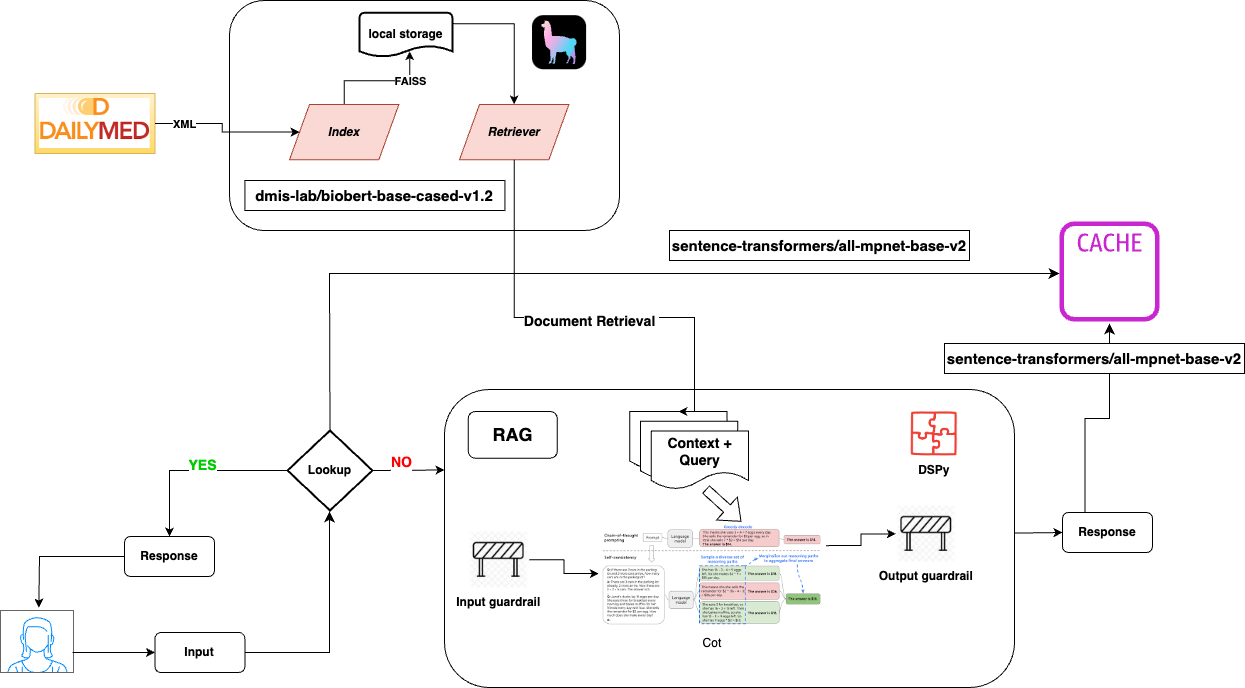

The diagram above was exported from draw.io. Its source (the exported page's mxGraphModel, read from the mxfile embedded in the PNG):
<mxGraphModel dx="1281" dy="723" grid="1" gridSize="10" guides="1" tooltips="1" connect="1" arrows="1" fold="1" page="1" pageScale="1" pageWidth="850" pageHeight="1100" math="0" shadow="0">
  <root>
    <mxCell id="0" />
    <mxCell id="1" parent="0" />
    <mxCell id="tY-RIxP0n1hiMGFXNSQW-15" value="" style="verticalLabelPosition=bottom;shadow=0;dashed=0;align=center;html=1;verticalAlign=top;strokeWidth=1;shape=mxgraph.mockup.containers.userFemale;strokeColor=#666666;strokeColor2=#008cff;" parent="1" vertex="1">
      <mxGeometry x="66" y="693" width="73" height="62" as="geometry" />
    </mxCell>
    <mxCell id="tY-RIxP0n1hiMGFXNSQW-18" value="&lt;b&gt;Input&lt;/b&gt;" style="rounded=1;whiteSpace=wrap;html=1;" parent="1" vertex="1">
      <mxGeometry x="220.43" y="715" width="90" height="40" as="geometry" />
    </mxCell>
    <mxCell id="tY-RIxP0n1hiMGFXNSQW-23" value="" style="sketch=0;outlineConnect=0;fontColor=#232F3E;gradientColor=none;fillColor=#C925D1;strokeColor=none;dashed=0;verticalLabelPosition=bottom;verticalAlign=top;align=center;html=1;fontSize=12;fontStyle=0;aspect=fixed;pointerEvents=1;shape=mxgraph.aws4.cache_node;" parent="1" vertex="1">
      <mxGeometry x="1125" y="304" width="100" height="100" as="geometry" />
    </mxCell>
    <mxCell id="tY-RIxP0n1hiMGFXNSQW-34" value="" style="edgeStyle=orthogonalEdgeStyle;rounded=0;orthogonalLoop=1;jettySize=auto;html=1;" parent="1" source="tY-RIxP0n1hiMGFXNSQW-26" target="tY-RIxP0n1hiMGFXNSQW-32" edge="1">
      <mxGeometry relative="1" as="geometry" />
    </mxCell>
    <mxCell id="tY-RIxP0n1hiMGFXNSQW-35" value="&lt;font color=&quot;#00cc00&quot; style=&quot;font-size: 14px;&quot;&gt;&lt;b&gt;YES&lt;/b&gt;&lt;/font&gt;" style="edgeLabel;html=1;align=center;verticalAlign=middle;resizable=0;points=[];" parent="tY-RIxP0n1hiMGFXNSQW-34" connectable="0" vertex="1">
      <mxGeometry x="-0.0778" y="1" relative="1" as="geometry">
        <mxPoint y="-7" as="offset" />
      </mxGeometry>
    </mxCell>
    <mxCell id="tY-RIxP0n1hiMGFXNSQW-26" value="&lt;b&gt;Lookup&lt;/b&gt;" style="strokeWidth=2;html=1;shape=mxgraph.flowchart.decision;whiteSpace=wrap;" parent="1" vertex="1">
      <mxGeometry x="353" y="513" width="85" height="80" as="geometry" />
    </mxCell>
    <mxCell id="tY-RIxP0n1hiMGFXNSQW-32" value="&lt;b&gt;Response&lt;/b&gt;" style="rounded=1;whiteSpace=wrap;html=1;" parent="1" vertex="1">
      <mxGeometry x="190" y="619" width="90" height="40" as="geometry" />
    </mxCell>
    <mxCell id="tY-RIxP0n1hiMGFXNSQW-33" value="" style="endArrow=classic;html=1;rounded=0;exitX=0;exitY=0.5;exitDx=0;exitDy=0;entryX=0.525;entryY=-0.048;entryDx=0;entryDy=0;entryPerimeter=0;" parent="1" source="tY-RIxP0n1hiMGFXNSQW-32" edge="1" target="tY-RIxP0n1hiMGFXNSQW-15">
      <mxGeometry width="50" height="50" relative="1" as="geometry">
        <mxPoint x="190" y="589" as="sourcePoint" />
        <mxPoint x="105" y="679" as="targetPoint" />
        <Array as="points">
          <mxPoint x="105" y="639" />
        </Array>
      </mxGeometry>
    </mxCell>
    <mxCell id="tY-RIxP0n1hiMGFXNSQW-38" value="" style="edgeStyle=none;orthogonalLoop=1;jettySize=auto;html=1;rounded=0;entryX=0;entryY=0.25;entryDx=0;entryDy=0;exitX=1;exitY=0.5;exitDx=0;exitDy=0;exitPerimeter=0;" parent="1" source="tY-RIxP0n1hiMGFXNSQW-26" edge="1">
      <mxGeometry width="100" relative="1" as="geometry">
        <mxPoint x="438" y="550" as="sourcePoint" />
        <mxPoint x="510" y="552.5" as="targetPoint" />
        <Array as="points" />
      </mxGeometry>
    </mxCell>
    <mxCell id="tY-RIxP0n1hiMGFXNSQW-41" value="&lt;font color=&quot;#ff0000&quot; style=&quot;font-size: 14px;&quot;&gt;&lt;b&gt;NO&lt;/b&gt;&lt;/font&gt;" style="edgeLabel;html=1;align=center;verticalAlign=middle;resizable=0;points=[];" parent="tY-RIxP0n1hiMGFXNSQW-38" connectable="0" vertex="1">
      <mxGeometry x="-0.2267" y="2" relative="1" as="geometry">
        <mxPoint y="-6" as="offset" />
      </mxGeometry>
    </mxCell>
    <mxCell id="tY-RIxP0n1hiMGFXNSQW-45" value="&lt;b&gt;Response&lt;/b&gt;" style="rounded=1;whiteSpace=wrap;html=1;" parent="1" vertex="1">
      <mxGeometry x="1128" y="595" width="90" height="40" as="geometry" />
    </mxCell>
    <mxCell id="tY-RIxP0n1hiMGFXNSQW-46" value="" style="edgeStyle=none;orthogonalLoop=1;jettySize=auto;html=1;rounded=0;entryX=0;entryY=0.5;entryDx=0;entryDy=0;exitX=1;exitY=0.5;exitDx=0;exitDy=0;" parent="1" source="pdCnQZSdaUDLFh_h5Tux-2" target="tY-RIxP0n1hiMGFXNSQW-45" edge="1">
      <mxGeometry width="100" relative="1" as="geometry">
        <mxPoint x="677" y="610" as="sourcePoint" />
        <mxPoint x="795" y="654" as="targetPoint" />
        <Array as="points" />
      </mxGeometry>
    </mxCell>
    <mxCell id="pdCnQZSdaUDLFh_h5Tux-23" value="" style="endArrow=classic;html=1;rounded=0;entryX=0;entryY=0.5;entryDx=0;entryDy=0;" edge="1" parent="1" target="tY-RIxP0n1hiMGFXNSQW-18">
      <mxGeometry width="50" height="50" relative="1" as="geometry">
        <mxPoint x="138" y="735" as="sourcePoint" />
        <mxPoint x="188" y="685" as="targetPoint" />
      </mxGeometry>
    </mxCell>
    <mxCell id="pdCnQZSdaUDLFh_h5Tux-25" value="" style="edgeStyle=segmentEdgeStyle;endArrow=classic;html=1;curved=0;rounded=0;endSize=8;startSize=8;exitX=1;exitY=0.5;exitDx=0;exitDy=0;" edge="1" parent="1" source="tY-RIxP0n1hiMGFXNSQW-18">
      <mxGeometry width="50" height="50" relative="1" as="geometry">
        <mxPoint x="315" y="750" as="sourcePoint" />
        <mxPoint x="395" y="594" as="targetPoint" />
      </mxGeometry>
    </mxCell>
    <mxCell id="pdCnQZSdaUDLFh_h5Tux-26" value="" style="group" vertex="1" connectable="0" parent="1">
      <mxGeometry x="510" y="472" width="570" height="298" as="geometry" />
    </mxCell>
    <UserObject label="" id="tY-RIxP0n1hiMGFXNSQW-37">
      <mxCell style="rounded=1;whiteSpace=wrap;html=1;" parent="pdCnQZSdaUDLFh_h5Tux-26" vertex="1">
        <mxGeometry width="570" height="297.99999999999994" as="geometry" />
      </mxCell>
    </UserObject>
    <mxCell id="tY-RIxP0n1hiMGFXNSQW-53" value="DSPy" style="shape=image;verticalLabelPosition=bottom;labelBackgroundColor=default;verticalAlign=top;aspect=fixed;imageAspect=0;image=https://dspy-docs.vercel.app/img/logo.png;fontStyle=1" parent="pdCnQZSdaUDLFh_h5Tux-26" vertex="1">
      <mxGeometry x="466.533125" y="22.026086956521738" width="46.65645833333333" height="44.583333333333336" as="geometry" />
    </mxCell>
    <mxCell id="pdCnQZSdaUDLFh_h5Tux-2" value="Output guardrail" style="shape=image;verticalLabelPosition=bottom;labelBackgroundColor=default;verticalAlign=top;aspect=fixed;imageAspect=0;image=data:image/jpeg,(base64 omitted: 6128 chars);fontStyle=1" vertex="1" parent="pdCnQZSdaUDLFh_h5Tux-26">
      <mxGeometry x="451.25" y="115.7794782608696" width="61.001145833333325" height="57.1446875" as="geometry" />
    </mxCell>
    <mxCell id="pdCnQZSdaUDLFh_h5Tux-12" style="edgeStyle=orthogonalEdgeStyle;rounded=0;orthogonalLoop=1;jettySize=auto;html=1;exitX=1;exitY=0.5;exitDx=0;exitDy=0;" edge="1" parent="pdCnQZSdaUDLFh_h5Tux-26" source="pdCnQZSdaUDLFh_h5Tux-3" target="pdCnQZSdaUDLFh_h5Tux-5">
      <mxGeometry relative="1" as="geometry" />
    </mxCell>
    <mxCell id="pdCnQZSdaUDLFh_h5Tux-3" value="Input guardrail" style="shape=image;verticalLabelPosition=bottom;labelBackgroundColor=default;verticalAlign=top;aspect=fixed;imageAspect=0;image=data:image/jpeg,(base64 omitted: 6128 chars);fontStyle=1" vertex="1" parent="pdCnQZSdaUDLFh_h5Tux-26">
      <mxGeometry x="23.75" y="141.69252173913046" width="61.001145833333325" height="57.1446875" as="geometry" />
    </mxCell>
    <mxCell id="pdCnQZSdaUDLFh_h5Tux-13" style="edgeStyle=orthogonalEdgeStyle;rounded=0;orthogonalLoop=1;jettySize=auto;html=1;exitX=1;exitY=0.25;exitDx=0;exitDy=0;entryX=0;entryY=0.5;entryDx=0;entryDy=0;" edge="1" parent="pdCnQZSdaUDLFh_h5Tux-26" source="pdCnQZSdaUDLFh_h5Tux-5" target="pdCnQZSdaUDLFh_h5Tux-2">
      <mxGeometry relative="1" as="geometry" />
    </mxCell>
    <mxCell id="pdCnQZSdaUDLFh_h5Tux-5" value="Cot" style="shape=image;verticalLabelPosition=bottom;labelBackgroundColor=default;verticalAlign=top;aspect=fixed;imageAspect=0;image=data:image/png,(base64 omitted: 15328 chars);" vertex="1" parent="pdCnQZSdaUDLFh_h5Tux-26">
      <mxGeometry x="154.375" y="128.26956521739132" width="227.17437499999997" height="111.45833333333333" as="geometry" />
    </mxCell>
    <mxCell id="pdCnQZSdaUDLFh_h5Tux-9" value="" style="group;fontStyle=1;fontSize=13;" vertex="1" connectable="0" parent="pdCnQZSdaUDLFh_h5Tux-26">
      <mxGeometry x="185.25" y="22.026086956521738" width="118.74999999999999" height="77.73913043478261" as="geometry" />
    </mxCell>
    <mxCell id="pdCnQZSdaUDLFh_h5Tux-6" value="" style="shape=document;whiteSpace=wrap;html=1;boundedLbl=1;" vertex="1" parent="pdCnQZSdaUDLFh_h5Tux-9">
      <mxGeometry width="97.15909090909089" height="58.304347826086946" as="geometry" />
    </mxCell>
    <mxCell id="pdCnQZSdaUDLFh_h5Tux-7" value="" style="shape=document;whiteSpace=wrap;html=1;boundedLbl=1;" vertex="1" parent="pdCnQZSdaUDLFh_h5Tux-9">
      <mxGeometry x="10.795454545454545" y="9.717391304347826" width="97.15909090909089" height="58.304347826086946" as="geometry" />
    </mxCell>
    <mxCell id="pdCnQZSdaUDLFh_h5Tux-8" value="&lt;b&gt;&lt;font style=&quot;font-size: 14px;&quot;&gt;Context + Query&lt;/font&gt;&lt;/b&gt;" style="shape=document;whiteSpace=wrap;html=1;boundedLbl=1;" vertex="1" parent="pdCnQZSdaUDLFh_h5Tux-9">
      <mxGeometry x="21.59090909090909" y="19.434782608695652" width="97.15909090909089" height="58.304347826086946" as="geometry" />
    </mxCell>
    <mxCell id="pdCnQZSdaUDLFh_h5Tux-10" value="&lt;b&gt;&lt;font style=&quot;font-size: 18px;&quot;&gt;RAG&lt;/font&gt;&lt;/b&gt;" style="rounded=1;whiteSpace=wrap;html=1;" vertex="1" parent="pdCnQZSdaUDLFh_h5Tux-26">
      <mxGeometry x="23.75" y="22.026086956521738" width="89.0625" height="46.643478260869564" as="geometry" />
    </mxCell>
    <mxCell id="pdCnQZSdaUDLFh_h5Tux-22" value="" style="shape=flexArrow;endArrow=classic;html=1;rounded=0;fontColor=default;" edge="1" parent="pdCnQZSdaUDLFh_h5Tux-26">
      <mxGeometry width="50" height="50" relative="1" as="geometry">
        <mxPoint x="261.25" y="99.76521739130435" as="sourcePoint" />
        <mxPoint x="296.87499999999994" y="132.15652173913043" as="targetPoint" />
      </mxGeometry>
    </mxCell>
    <mxCell id="pdCnQZSdaUDLFh_h5Tux-29" value="" style="group" vertex="1" connectable="0" parent="1">
      <mxGeometry x="100.43" y="176" width="120" height="60" as="geometry" />
    </mxCell>
    <mxCell id="tY-RIxP0n1hiMGFXNSQW-1" value="" style="verticalLabelPosition=bottom;verticalAlign=top;html=1;shape=mxgraph.basic.patternFillRect;fillStyle=hor;step=5;fillStrokeWidth=0.2;fillStrokeColor=#dddddd;fillColor=#fff2cc;strokeColor=#d6b656;gradientColor=#ffd966;" parent="pdCnQZSdaUDLFh_h5Tux-29" vertex="1">
      <mxGeometry width="120" height="60" as="geometry" />
    </mxCell>
    <mxCell id="pdCnQZSdaUDLFh_h5Tux-28" value="" style="shape=image;verticalLabelPosition=bottom;labelBackgroundColor=default;verticalAlign=top;aspect=fixed;imageAspect=0;image=data:image/png,(base64 omitted: 8920 chars);" vertex="1" parent="pdCnQZSdaUDLFh_h5Tux-29">
      <mxGeometry x="4.700000000000003" y="5" width="110.59" height="50" as="geometry" />
    </mxCell>
    <mxCell id="pdCnQZSdaUDLFh_h5Tux-35" value="" style="edgeStyle=elbowEdgeStyle;elbow=vertical;endArrow=classic;html=1;curved=0;rounded=0;endSize=8;startSize=8;exitX=0.25;exitY=0;exitDx=0;exitDy=0;" edge="1" parent="1" source="tY-RIxP0n1hiMGFXNSQW-45">
      <mxGeometry width="50" height="50" relative="1" as="geometry">
        <mxPoint x="1145" y="566" as="sourcePoint" />
        <mxPoint x="1175" y="405.9988578999063" as="targetPoint" />
      </mxGeometry>
    </mxCell>
    <mxCell id="pdCnQZSdaUDLFh_h5Tux-39" value="&lt;b style=&quot;font-size: 15px; text-wrap: nowrap; background-color: rgb(255, 255, 255);&quot;&gt;sentence-transformers/all-mpnet-base-v2&lt;/b&gt;" style="rounded=0;whiteSpace=wrap;html=1;" vertex="1" parent="1">
      <mxGeometry x="735" y="313" width="300" height="30" as="geometry" />
    </mxCell>
    <mxCell id="pdCnQZSdaUDLFh_h5Tux-42" value="&lt;b style=&quot;font-size: 15px; text-wrap: nowrap; background-color: rgb(255, 255, 255);&quot;&gt;sentence-transformers/all-mpnet-base-v2&lt;/b&gt;" style="rounded=0;whiteSpace=wrap;html=1;" vertex="1" parent="1">
      <mxGeometry x="1010" y="426" width="300" height="30" as="geometry" />
    </mxCell>
    <mxCell id="pdCnQZSdaUDLFh_h5Tux-34" value="" style="edgeStyle=elbowEdgeStyle;elbow=horizontal;endArrow=classic;html=1;curved=0;rounded=0;endSize=8;startSize=8;exitX=0.5;exitY=0;exitDx=0;exitDy=0;exitPerimeter=0;" edge="1" parent="1" source="tY-RIxP0n1hiMGFXNSQW-26">
      <mxGeometry width="50" height="50" relative="1" as="geometry">
        <mxPoint x="395" y="556" as="sourcePoint" />
        <mxPoint x="1125" y="356" as="targetPoint" />
        <Array as="points">
          <mxPoint x="395" y="456" />
        </Array>
      </mxGeometry>
    </mxCell>
    <mxCell id="pdCnQZSdaUDLFh_h5Tux-48" value="" style="group" vertex="1" connectable="0" parent="1">
      <mxGeometry x="295" y="83" width="390" height="230" as="geometry" />
    </mxCell>
    <mxCell id="tY-RIxP0n1hiMGFXNSQW-8" value="" style="rounded=1;whiteSpace=wrap;html=1;container=0;" parent="pdCnQZSdaUDLFh_h5Tux-48" vertex="1">
      <mxGeometry width="390" height="230" as="geometry" />
    </mxCell>
    <mxCell id="tY-RIxP0n1hiMGFXNSQW-11" style="edgeStyle=orthogonalEdgeStyle;rounded=0;orthogonalLoop=1;jettySize=auto;html=1;exitX=0.5;exitY=0;exitDx=0;exitDy=0;entryX=0.541;entryY=0.875;entryDx=0;entryDy=0;entryPerimeter=0;" parent="pdCnQZSdaUDLFh_h5Tux-48" source="tY-RIxP0n1hiMGFXNSQW-4" target="tY-RIxP0n1hiMGFXNSQW-10" edge="1">
      <mxGeometry relative="1" as="geometry" />
    </mxCell>
    <mxCell id="tY-RIxP0n1hiMGFXNSQW-13" value="&lt;b&gt;FAISS&lt;/b&gt;" style="edgeLabel;html=1;align=center;verticalAlign=middle;resizable=0;points=[];container=0;" parent="tY-RIxP0n1hiMGFXNSQW-11" connectable="0" vertex="1">
      <mxGeometry x="0.4958" relative="1" as="geometry">
        <mxPoint as="offset" />
      </mxGeometry>
    </mxCell>
    <mxCell id="tY-RIxP0n1hiMGFXNSQW-4" value="&lt;b&gt;&lt;i&gt;Index&lt;/i&gt;&lt;/b&gt;" style="shape=parallelogram;perimeter=parallelogramPerimeter;whiteSpace=wrap;html=1;fixedSize=1;fillColor=#fad9d5;strokeColor=#ae4132;container=0;" parent="pdCnQZSdaUDLFh_h5Tux-48" vertex="1">
      <mxGeometry x="59.99874999999997" y="103.98548094373866" width="109.37500000000001" height="55.26315789473684" as="geometry" />
    </mxCell>
    <mxCell id="tY-RIxP0n1hiMGFXNSQW-5" value="&lt;b&gt;&lt;i&gt;Retriever&lt;/i&gt;&lt;/b&gt;" style="shape=parallelogram;perimeter=parallelogramPerimeter;whiteSpace=wrap;html=1;fixedSize=1;fillColor=#fad9d5;strokeColor=#ae4132;container=0;" parent="pdCnQZSdaUDLFh_h5Tux-48" vertex="1">
      <mxGeometry x="229.9975" y="103.98099818511798" width="109.37500000000001" height="55.26315789473684" as="geometry" />
    </mxCell>
    <mxCell id="tY-RIxP0n1hiMGFXNSQW-9" value="" style="shape=image;verticalLabelPosition=bottom;labelBackgroundColor=default;verticalAlign=top;aspect=fixed;imageAspect=0;image=https://docs.llamaindex.ai/en/stable/_static/assets/LlamaSquareBlack.svg;container=0;" parent="pdCnQZSdaUDLFh_h5Tux-48" vertex="1">
      <mxGeometry x="300.0050000000001" y="12.157894736842106" width="60.10344827586208" height="60.10344827586208" as="geometry" />
    </mxCell>
    <mxCell id="tY-RIxP0n1hiMGFXNSQW-12" style="edgeStyle=orthogonalEdgeStyle;rounded=0;orthogonalLoop=1;jettySize=auto;html=1;exitX=1;exitY=0.25;exitDx=0;exitDy=0;exitPerimeter=0;" parent="pdCnQZSdaUDLFh_h5Tux-48" source="tY-RIxP0n1hiMGFXNSQW-10" target="tY-RIxP0n1hiMGFXNSQW-5" edge="1">
      <mxGeometry relative="1" as="geometry" />
    </mxCell>
    <mxCell id="tY-RIxP0n1hiMGFXNSQW-10" value="&lt;b&gt;local storage&lt;/b&gt;" style="strokeWidth=2;html=1;shape=mxgraph.flowchart.document2;whiteSpace=wrap;size=0.25;container=0;" parent="pdCnQZSdaUDLFh_h5Tux-48" vertex="1">
      <mxGeometry x="129.99624999999997" y="12.157894736842106" width="92.96875000000001" height="44.21052631578948" as="geometry" />
    </mxCell>
    <mxCell id="pdCnQZSdaUDLFh_h5Tux-41" value="&lt;span style=&quot;font-size: 15px; text-wrap: nowrap;&quot;&gt;&lt;b&gt;dmis-lab/biobert-base-cased-v1.2&lt;/b&gt;&lt;/span&gt;" style="rounded=0;whiteSpace=wrap;html=1;container=0;" vertex="1" parent="pdCnQZSdaUDLFh_h5Tux-48">
      <mxGeometry x="15.430000000000007" y="180" width="260" height="30" as="geometry" />
    </mxCell>
    <mxCell id="tY-RIxP0n1hiMGFXNSQW-14" value="" style="edgeStyle=orthogonalEdgeStyle;rounded=0;orthogonalLoop=1;jettySize=auto;html=1;" parent="1" source="tY-RIxP0n1hiMGFXNSQW-1" target="tY-RIxP0n1hiMGFXNSQW-4" edge="1">
      <mxGeometry relative="1" as="geometry" />
    </mxCell>
    <mxCell id="pdCnQZSdaUDLFh_h5Tux-49" value="&lt;b&gt;XML&lt;/b&gt;" style="edgeLabel;html=1;align=center;verticalAlign=middle;resizable=0;points=[];" vertex="1" connectable="0" parent="tY-RIxP0n1hiMGFXNSQW-14">
      <mxGeometry x="-0.614" relative="1" as="geometry">
        <mxPoint as="offset" />
      </mxGeometry>
    </mxCell>
    <mxCell id="tY-RIxP0n1hiMGFXNSQW-43" style="edgeStyle=orthogonalEdgeStyle;rounded=0;orthogonalLoop=1;jettySize=auto;html=1;exitX=0.5;exitY=1;exitDx=0;exitDy=0;entryX=0.5;entryY=0;entryDx=0;entryDy=0;" parent="1" source="tY-RIxP0n1hiMGFXNSQW-5" target="pdCnQZSdaUDLFh_h5Tux-6" edge="1">
      <mxGeometry relative="1" as="geometry">
        <mxPoint x="607.6150000000001" y="242.25415607985485" as="sourcePoint" />
        <mxPoint x="820" y="430" as="targetPoint" />
        <Array as="points">
          <mxPoint x="580" y="400" />
          <mxPoint x="760" y="400" />
        </Array>
      </mxGeometry>
    </mxCell>
    <mxCell id="tY-RIxP0n1hiMGFXNSQW-44" value="&lt;b&gt;&lt;font style=&quot;font-size: 14px;&quot;&gt;Document Retrieval&amp;nbsp;&lt;/font&gt;&lt;/b&gt;" style="edgeLabel;html=1;align=center;verticalAlign=middle;resizable=0;points=[];" parent="tY-RIxP0n1hiMGFXNSQW-43" connectable="0" vertex="1">
      <mxGeometry x="0.0474" y="-2" relative="1" as="geometry">
        <mxPoint y="1" as="offset" />
      </mxGeometry>
    </mxCell>
  </root>
</mxGraphModel>